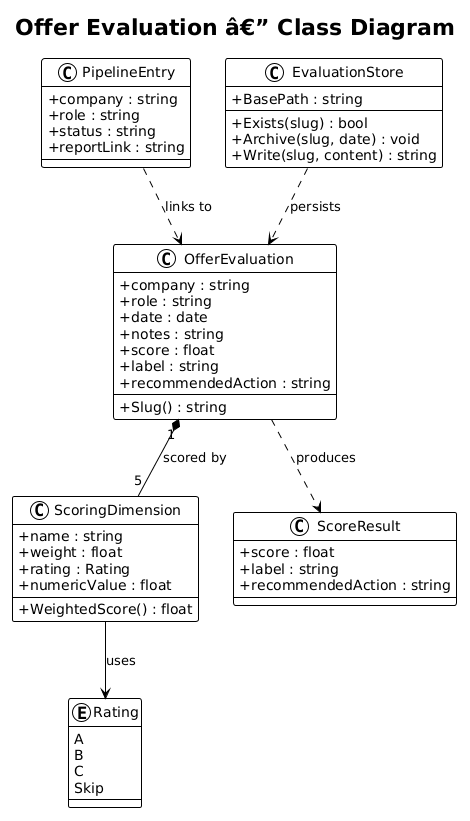

The diagram above was rendered by PlantUML. Its source (embedded in the PNG):
@startuml
!theme plain
skinparam classAttributeIconSize 0

title Offer Evaluation â€” Class Diagram

enum Rating {
    A
    B
    C
    Skip
}

class ScoringDimension {
    +name : string
    +weight : float
    +rating : Rating
    +numericValue : float
    +WeightedScore() : float
}

class OfferEvaluation {
    +company : string
    +role : string
    +date : date
    +notes : string
    +score : float
    +label : string
    +recommendedAction : string
    +Slug() : string
}

class ScoreResult {
    +score : float
    +label : string
    +recommendedAction : string
}

class PipelineEntry {
    +company : string
    +role : string
    +status : string
    +reportLink : string
}

class EvaluationStore {
    +BasePath : string
    +Exists(slug) : bool
    +Archive(slug, date) : void
    +Write(slug, content) : string
}

OfferEvaluation "1" *-- "5" ScoringDimension : scored by
ScoringDimension --> Rating : uses
OfferEvaluation ..> ScoreResult : produces
EvaluationStore ..> OfferEvaluation : persists
PipelineEntry ..> OfferEvaluation : links to
@enduml